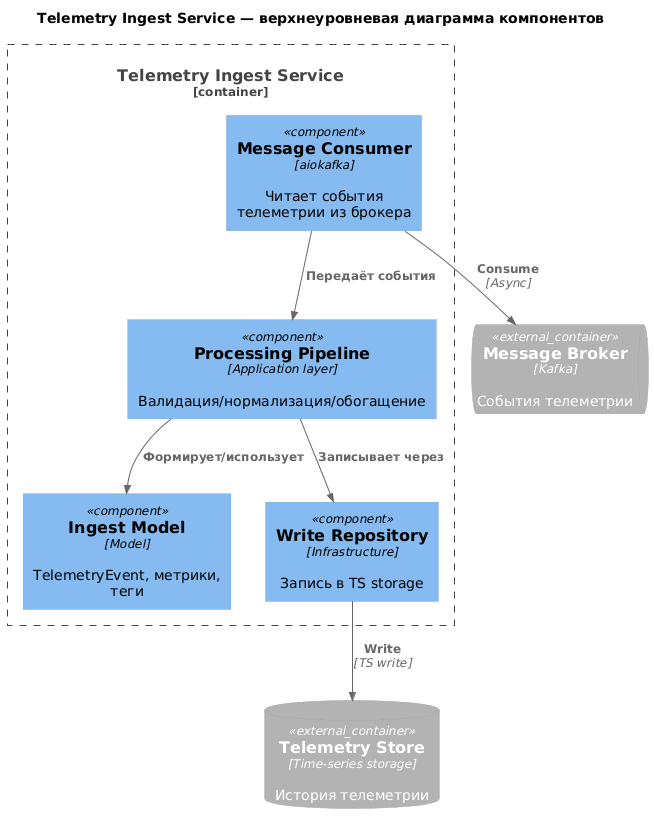

The diagram above was rendered by PlantUML. Its source (embedded in the PNG):
@startuml
!includeurl https://raw.githubusercontent.com/RicardoNiepel/C4-PlantUML/master/C4_Component.puml
title Telemetry Ingest Service — верхнеуровневая диаграмма компонентов

ContainerQueue_Ext(eventBus, "Message Broker", "Kafka", "События телеметрии")
ContainerDb_Ext(telemetryStore, "Telemetry Store", "Time-series storage", "История телеметрии")

Container_Boundary(ti, "Telemetry Ingest Service") {
  Component(consumer, "Message Consumer", "aiokafka", "Читает события телеметрии из брокера")
  Component(processing, "Processing Pipeline", "Application layer", "Валидация/нормализация/обогащение")
  Component(model, "Ingest Model", "Model", "TelemetryEvent, метрики, теги")
  Component(writer, "Write Repository", "Infrastructure", "Запись в TS storage")
}

Container_Boundary(ti, "Telemetry Ingest Service") {
  Component(consumer, "Message Consumer", "aiokafka", "Читает события телеметрии из брокера")
  Component(processing, "Processing Pipeline", "Application layer", "Валидация/нормализация/обогащение")
  Component(model, "Ingest Model", "Model", "TelemetryEvent, метрики, теги")
  Component(writer, "Write Repository", "Infrastructure", "Запись в TS storage")
}

Rel(consumer, eventBus, "Consume", "Async")
Rel(consumer, processing, "Передаёт события")
Rel(processing, model, "Формирует/использует")
Rel(processing, writer, "Записывает через")
Rel(writer, telemetryStore, "Write", "TS write")
@enduml